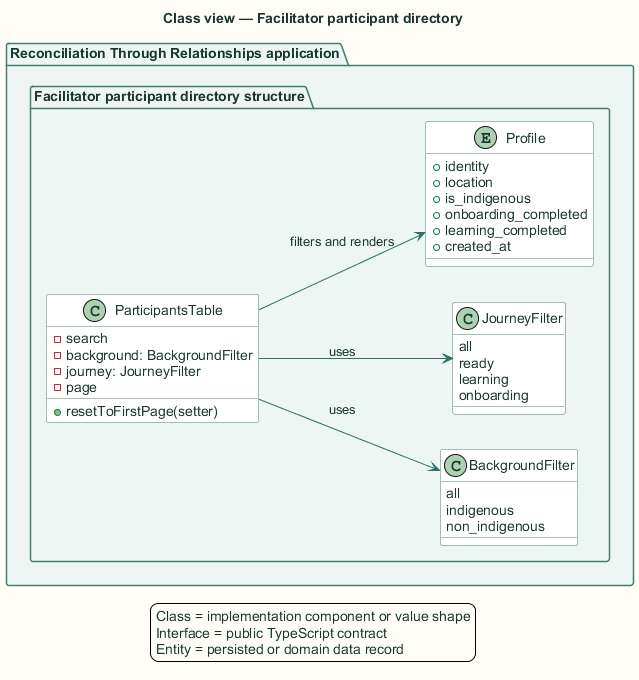

The diagram above was rendered by PlantUML. Its source (embedded in the PNG):
@startuml
title Class view — Facilitator participant directory

skinparam backgroundColor #FFFDF7
skinparam shadowing false
skinparam defaultFontName Arial
skinparam defaultFontColor #18352F
skinparam ArrowColor #2F6F67
skinparam packageBorderColor #477B73
skinparam packageBackgroundColor #EEF6F3
skinparam rectangleBorderColor #477B73
skinparam rectangleBackgroundColor #FFFFFF
skinparam componentBorderColor #8A5A1F
skinparam componentBackgroundColor #FFF6E6
skinparam databaseBorderColor #4E668E
skinparam databaseBackgroundColor #EEF3FB
skinparam actorBorderColor #18352F
skinparam actorBackgroundColor #FFFFFF
skinparam classBorderColor #477B73
skinparam classBackgroundColor #FFFFFF
skinparam sequenceBoxBorderColor #477B73
skinparam sequenceBoxBackgroundColor #F4F8F6
skinparam ParticipantBorderColor #477B73
skinparam ParticipantBackgroundColor #FFFFFF
skinparam BoxPadding 10
hide stereotype

left to right direction
package "Reconciliation Through Relationships application" {
  package "Facilitator participant directory structure" {
    class "ParticipantsTable" as type0 {
      -search
      -background: BackgroundFilter
      -journey: JourneyFilter
      -page
      +resetToFirstPage(setter)
    }
    
    class "BackgroundFilter" as type1 {
      all
      indigenous
      non_indigenous
    }
    
    class "JourneyFilter" as type2 {
      all
      ready
      learning
      onboarding
    }
    
    entity "Profile" as type3 {
      +identity
      +location
      +is_indigenous
      +onboarding_completed
      +learning_completed
      +created_at
    }
  }
}
type0 --> type1 : uses
type0 --> type2 : uses
type0 --> type3 : filters and renders
legend bottom
  Class = implementation component or value shape
  Interface = public TypeScript contract
  Entity = persisted or domain data record
endlegend
@enduml